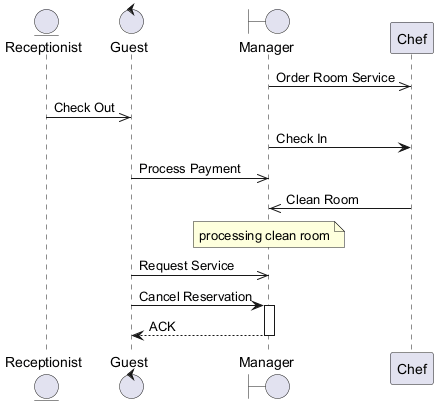

The diagram above was rendered by PlantUML. Its source (embedded in the PNG):
@startuml
skinparam backgroundColor #FFFFFF
skinparam classBackgroundColor #F1F8E9
skinparam classBorderColor #33691E
entity "Receptionist" as R
control "Guest" as G
boundary "Manager" as M
participant "Chef" as C
M ->> C : Order Room Service
R ->> G : Check Out
M -> C : Check In
G ->> M : Process Payment
C ->> M : Clean Room
note over M : processing clean room
G ->> M : Request Service
G -> M : Cancel Reservation
activate M
M --> G : ACK
deactivate M
@enduml